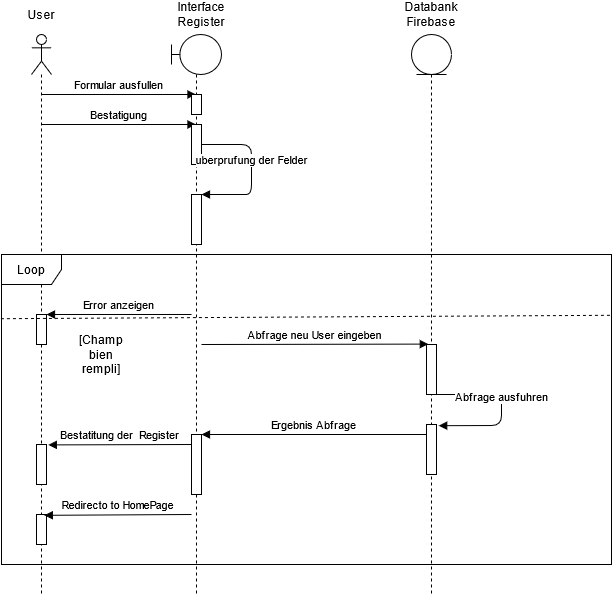

The diagram above was exported from draw.io. Its source (the exported page's mxGraphModel, read from the mxfile embedded in the PNG):
<mxGraphModel dx="822" dy="524" grid="1" gridSize="10" guides="1" tooltips="1" connect="1" arrows="1" fold="1" page="1" pageScale="1" pageWidth="827" pageHeight="1169" math="0" shadow="0">
  <root>
    <mxCell id="0" />
    <mxCell id="1" parent="0" />
    <mxCell id="Jrms1T8L6DG9Zld5XVdT-6" value="" style="shape=umlLifeline;participant=umlActor;perimeter=lifelinePerimeter;whiteSpace=wrap;html=1;container=1;collapsible=0;recursiveResize=0;verticalAlign=top;spacingTop=36;labelBackgroundColor=#ffffff;outlineConnect=0;" parent="1" vertex="1">
      <mxGeometry x="80" y="60" width="20" height="560" as="geometry" />
    </mxCell>
    <mxCell id="MLWzlLitC11rihiS_g61-15" value="Formular ausfullen" style="html=1;verticalAlign=bottom;endArrow=block;" parent="Jrms1T8L6DG9Zld5XVdT-6" target="Jrms1T8L6DG9Zld5XVdT-7" edge="1">
      <mxGeometry width="80" relative="1" as="geometry">
        <mxPoint x="10" y="60" as="sourcePoint" />
        <mxPoint x="90" y="60" as="targetPoint" />
      </mxGeometry>
    </mxCell>
    <mxCell id="MLWzlLitC11rihiS_g61-16" value="Bestatigung" style="html=1;verticalAlign=bottom;endArrow=block;" parent="Jrms1T8L6DG9Zld5XVdT-6" target="Jrms1T8L6DG9Zld5XVdT-7" edge="1">
      <mxGeometry width="80" relative="1" as="geometry">
        <mxPoint x="10" y="90" as="sourcePoint" />
        <mxPoint x="90" y="90" as="targetPoint" />
      </mxGeometry>
    </mxCell>
    <mxCell id="Jrms1T8L6DG9Zld5XVdT-7" value="" style="shape=umlLifeline;participant=umlBoundary;perimeter=lifelinePerimeter;whiteSpace=wrap;html=1;container=1;collapsible=0;recursiveResize=0;verticalAlign=top;spacingTop=36;labelBackgroundColor=#ffffff;outlineConnect=0;" parent="1" vertex="1">
      <mxGeometry x="220" y="60" width="50" height="560" as="geometry" />
    </mxCell>
    <mxCell id="Jrms1T8L6DG9Zld5XVdT-12" value="" style="html=1;points=[];perimeter=orthogonalPerimeter;" parent="Jrms1T8L6DG9Zld5XVdT-7" vertex="1">
      <mxGeometry x="20" y="60" width="10" height="20" as="geometry" />
    </mxCell>
    <mxCell id="MLWzlLitC11rihiS_g61-3" value="" style="html=1;points=[];perimeter=orthogonalPerimeter;" parent="Jrms1T8L6DG9Zld5XVdT-7" vertex="1">
      <mxGeometry x="20" y="90" width="10" height="40" as="geometry" />
    </mxCell>
    <mxCell id="MLWzlLitC11rihiS_g61-8" value="" style="html=1;points=[];perimeter=orthogonalPerimeter;" parent="Jrms1T8L6DG9Zld5XVdT-7" vertex="1">
      <mxGeometry x="20" y="160" width="10" height="50" as="geometry" />
    </mxCell>
    <mxCell id="MLWzlLitC11rihiS_g61-19" value="uberprufung der Felder" style="html=1;verticalAlign=bottom;endArrow=block;entryX=1;entryY=0;entryDx=0;entryDy=0;entryPerimeter=0;" parent="Jrms1T8L6DG9Zld5XVdT-7" target="MLWzlLitC11rihiS_g61-8" edge="1">
      <mxGeometry width="80" relative="1" as="geometry">
        <mxPoint x="30" y="110" as="sourcePoint" />
        <mxPoint x="110" y="110" as="targetPoint" />
        <Array as="points">
          <mxPoint x="80" y="110" />
          <mxPoint x="80" y="160" />
          <mxPoint x="70" y="160" />
        </Array>
      </mxGeometry>
    </mxCell>
    <mxCell id="Jrms1T8L6DG9Zld5XVdT-9" value="" style="shape=umlLifeline;participant=umlEntity;perimeter=lifelinePerimeter;whiteSpace=wrap;html=1;container=1;collapsible=0;recursiveResize=0;verticalAlign=top;spacingTop=36;labelBackgroundColor=#ffffff;outlineConnect=0;" parent="1" vertex="1">
      <mxGeometry x="460" y="60" width="40" height="560" as="geometry" />
    </mxCell>
    <mxCell id="Jrms1T8L6DG9Zld5XVdT-27" value="User" style="text;html=1;strokeColor=none;fillColor=none;align=center;verticalAlign=middle;whiteSpace=wrap;rounded=0;" parent="1" vertex="1">
      <mxGeometry x="70" y="30" width="40" height="20" as="geometry" />
    </mxCell>
    <mxCell id="Jrms1T8L6DG9Zld5XVdT-28" value="Interface Register" style="text;html=1;strokeColor=none;fillColor=none;align=center;verticalAlign=middle;whiteSpace=wrap;rounded=0;" parent="1" vertex="1">
      <mxGeometry x="230" y="30" width="40" height="20" as="geometry" />
    </mxCell>
    <mxCell id="Jrms1T8L6DG9Zld5XVdT-30" value="&lt;div&gt;Databank&lt;/div&gt;&lt;div&gt;Firebase&lt;br&gt;&lt;/div&gt;" style="text;html=1;strokeColor=none;fillColor=none;align=center;verticalAlign=middle;whiteSpace=wrap;rounded=0;" parent="1" vertex="1">
      <mxGeometry x="460" y="30" width="40" height="20" as="geometry" />
    </mxCell>
    <mxCell id="MLWzlLitC11rihiS_g61-7" value="Loop" style="shape=umlFrame;whiteSpace=wrap;html=1;" parent="1" vertex="1">
      <mxGeometry x="50" y="280" width="610" height="310" as="geometry" />
    </mxCell>
    <mxCell id="MLWzlLitC11rihiS_g61-9" value="" style="html=1;points=[];perimeter=orthogonalPerimeter;" parent="1" vertex="1">
      <mxGeometry x="85" y="340" width="10" height="30" as="geometry" />
    </mxCell>
    <mxCell id="MLWzlLitC11rihiS_g61-10" value="" style="html=1;points=[];perimeter=orthogonalPerimeter;" parent="1" vertex="1">
      <mxGeometry x="85" y="470" width="10" height="40" as="geometry" />
    </mxCell>
    <mxCell id="MLWzlLitC11rihiS_g61-11" value="" style="html=1;points=[];perimeter=orthogonalPerimeter;" parent="1" vertex="1">
      <mxGeometry x="85" y="540" width="10" height="30" as="geometry" />
    </mxCell>
    <mxCell id="MLWzlLitC11rihiS_g61-12" value="" style="html=1;points=[];perimeter=orthogonalPerimeter;" parent="1" vertex="1">
      <mxGeometry x="240" y="460" width="10" height="60" as="geometry" />
    </mxCell>
    <mxCell id="MLWzlLitC11rihiS_g61-13" value="" style="html=1;points=[];perimeter=orthogonalPerimeter;" parent="1" vertex="1">
      <mxGeometry x="475" y="370" width="10" height="50" as="geometry" />
    </mxCell>
    <mxCell id="MLWzlLitC11rihiS_g61-14" value="" style="html=1;points=[];perimeter=orthogonalPerimeter;" parent="1" vertex="1">
      <mxGeometry x="475" y="450" width="10" height="50" as="geometry" />
    </mxCell>
    <mxCell id="MLWzlLitC11rihiS_g61-20" value="Error anzeigen" style="html=1;verticalAlign=bottom;endArrow=block;" parent="1" target="MLWzlLitC11rihiS_g61-9" edge="1">
      <mxGeometry width="80" relative="1" as="geometry">
        <mxPoint x="240" y="340" as="sourcePoint" />
        <mxPoint x="160" y="340" as="targetPoint" />
      </mxGeometry>
    </mxCell>
    <mxCell id="MLWzlLitC11rihiS_g61-21" value="Abfrage neu User eingeben" style="html=1;verticalAlign=bottom;endArrow=block;entryX=0.18;entryY=-0.008;entryDx=0;entryDy=0;entryPerimeter=0;" parent="1" target="MLWzlLitC11rihiS_g61-13" edge="1">
      <mxGeometry width="80" relative="1" as="geometry">
        <mxPoint x="250" y="370" as="sourcePoint" />
        <mxPoint x="330" y="370" as="targetPoint" />
      </mxGeometry>
    </mxCell>
    <mxCell id="MLWzlLitC11rihiS_g61-22" value="Ergebnis Abfrage" style="html=1;verticalAlign=bottom;endArrow=block;" parent="1" target="MLWzlLitC11rihiS_g61-12" edge="1">
      <mxGeometry width="80" relative="1" as="geometry">
        <mxPoint x="475" y="460" as="sourcePoint" />
        <mxPoint x="395" y="460" as="targetPoint" />
      </mxGeometry>
    </mxCell>
    <mxCell id="MLWzlLitC11rihiS_g61-23" value="Abfrage ausfuhren" style="html=1;verticalAlign=bottom;endArrow=block;entryX=1.22;entryY=0.024;entryDx=0;entryDy=0;entryPerimeter=0;" parent="1" target="MLWzlLitC11rihiS_g61-14" edge="1">
      <mxGeometry width="80" relative="1" as="geometry">
        <mxPoint x="480" y="420" as="sourcePoint" />
        <mxPoint x="560" y="420" as="targetPoint" />
        <Array as="points">
          <mxPoint x="550" y="420" />
          <mxPoint x="550" y="451" />
        </Array>
      </mxGeometry>
    </mxCell>
    <mxCell id="MLWzlLitC11rihiS_g61-24" value="Bestatitung der&amp;nbsp; Register" style="html=1;verticalAlign=bottom;endArrow=block;entryX=1.18;entryY=0.01;entryDx=0;entryDy=0;entryPerimeter=0;" parent="1" target="MLWzlLitC11rihiS_g61-10" edge="1">
      <mxGeometry width="80" relative="1" as="geometry">
        <mxPoint x="240" y="470" as="sourcePoint" />
        <mxPoint x="160" y="470" as="targetPoint" />
      </mxGeometry>
    </mxCell>
    <mxCell id="MLWzlLitC11rihiS_g61-25" value="Redirecto to HomePage" style="html=1;verticalAlign=bottom;endArrow=block;entryX=0.78;entryY=0.027;entryDx=0;entryDy=0;entryPerimeter=0;" parent="1" target="MLWzlLitC11rihiS_g61-11" edge="1">
      <mxGeometry width="80" relative="1" as="geometry">
        <mxPoint x="240" y="540" as="sourcePoint" />
        <mxPoint x="160" y="540" as="targetPoint" />
      </mxGeometry>
    </mxCell>
    <mxCell id="MLWzlLitC11rihiS_g61-26" value="" style="endArrow=none;dashed=1;html=1;exitX=-0.001;exitY=0.207;exitDx=0;exitDy=0;exitPerimeter=0;entryX=1.001;entryY=0.196;entryDx=0;entryDy=0;entryPerimeter=0;" parent="1" source="MLWzlLitC11rihiS_g61-7" target="MLWzlLitC11rihiS_g61-7" edge="1">
      <mxGeometry width="50" height="50" relative="1" as="geometry">
        <mxPoint x="50" y="380" as="sourcePoint" />
        <mxPoint x="100" y="330" as="targetPoint" />
      </mxGeometry>
    </mxCell>
    <mxCell id="MLWzlLitC11rihiS_g61-28" value="[Champ bien rempli]" style="text;html=1;strokeColor=none;fillColor=none;align=center;verticalAlign=middle;whiteSpace=wrap;rounded=0;" parent="1" vertex="1">
      <mxGeometry x="130" y="370" width="40" height="20" as="geometry" />
    </mxCell>
  </root>
</mxGraphModel>